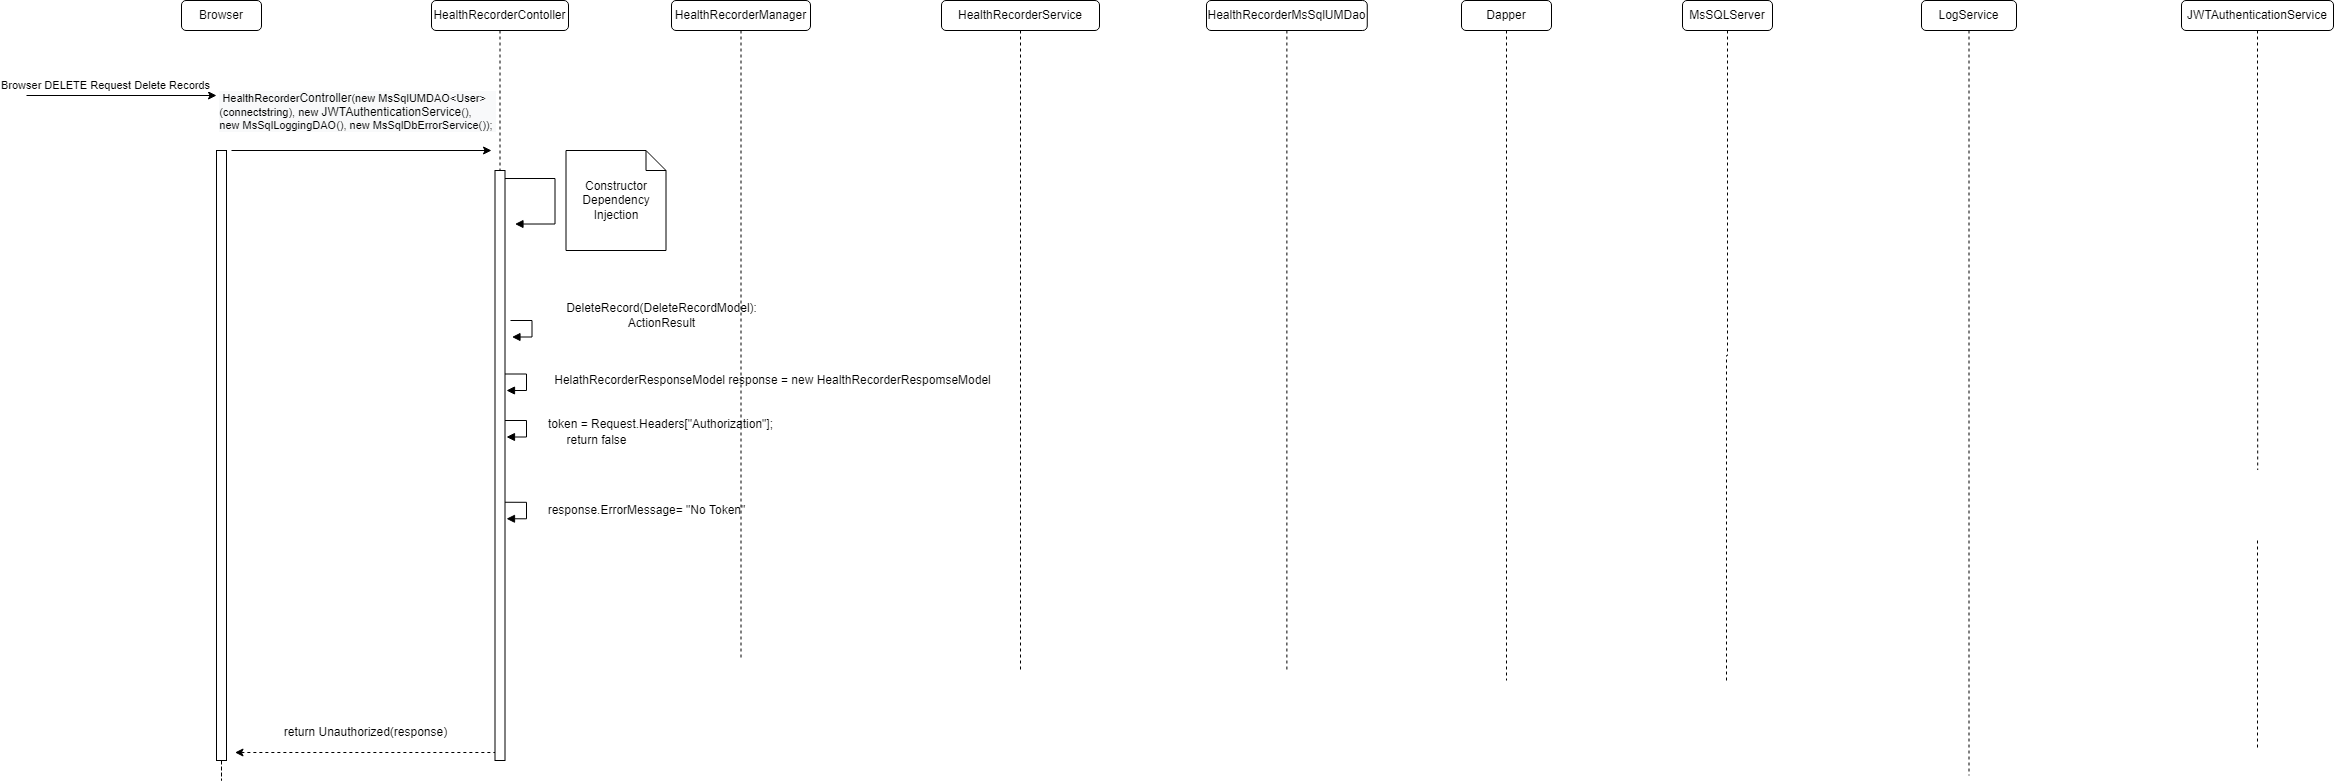

The diagram above was exported from draw.io. Its source (the exported page's mxGraphModel, read from the mxfile embedded in the PNG):
<mxGraphModel dx="1902" dy="926" grid="1" gridSize="10" guides="1" tooltips="1" connect="1" arrows="1" fold="1" page="1" pageScale="1" pageWidth="850" pageHeight="1100" math="0" shadow="0">
  <root>
    <mxCell id="0" />
    <mxCell id="1" parent="0" />
    <mxCell id="vNTHfav4crYdJekmvwCE-1" value="HealthRecorderContoller" style="rounded=1;whiteSpace=wrap;html=1;" parent="1" vertex="1">
      <mxGeometry x="435" y="190" width="137" height="30" as="geometry" />
    </mxCell>
    <mxCell id="vNTHfav4crYdJekmvwCE-2" value="HealthRecorderService" style="rounded=1;whiteSpace=wrap;html=1;" parent="1" vertex="1">
      <mxGeometry x="945" y="190" width="158" height="30" as="geometry" />
    </mxCell>
    <mxCell id="vNTHfav4crYdJekmvwCE-3" value="MsSQLServer" style="rounded=1;whiteSpace=wrap;html=1;" parent="1" vertex="1">
      <mxGeometry x="1686" y="190" width="90" height="30" as="geometry" />
    </mxCell>
    <mxCell id="vNTHfav4crYdJekmvwCE-4" value="HealthRecorderManager" style="rounded=1;whiteSpace=wrap;html=1;" parent="1" vertex="1">
      <mxGeometry x="675" y="190" width="139" height="30" as="geometry" />
    </mxCell>
    <mxCell id="vNTHfav4crYdJekmvwCE-5" style="edgeStyle=orthogonalEdgeStyle;rounded=0;orthogonalLoop=1;jettySize=auto;html=1;dashed=1;startArrow=none;startFill=0;endArrow=none;endFill=0;" parent="1" source="vNTHfav4crYdJekmvwCE-6" edge="1">
      <mxGeometry relative="1" as="geometry">
        <mxPoint x="1290.375" y="860" as="targetPoint" />
      </mxGeometry>
    </mxCell>
    <mxCell id="vNTHfav4crYdJekmvwCE-6" value="HealthRecorderMsSqlUMDao" style="rounded=1;whiteSpace=wrap;html=1;" parent="1" vertex="1">
      <mxGeometry x="1210" y="190" width="160.75" height="30" as="geometry" />
    </mxCell>
    <mxCell id="vNTHfav4crYdJekmvwCE-7" value="LogService" style="rounded=1;whiteSpace=wrap;html=1;" parent="1" vertex="1">
      <mxGeometry x="1925" y="190" width="95" height="30" as="geometry" />
    </mxCell>
    <mxCell id="vNTHfav4crYdJekmvwCE-8" value="Browser" style="rounded=1;whiteSpace=wrap;html=1;" parent="1" vertex="1">
      <mxGeometry x="185" y="190" width="80" height="30" as="geometry" />
    </mxCell>
    <mxCell id="vNTHfav4crYdJekmvwCE-9" value="Dapper" style="rounded=1;whiteSpace=wrap;html=1;" parent="1" vertex="1">
      <mxGeometry x="1465" y="190" width="90" height="30" as="geometry" />
    </mxCell>
    <mxCell id="vNTHfav4crYdJekmvwCE-10" value="" style="endArrow=classic;html=1;rounded=0;" parent="1" edge="1">
      <mxGeometry width="50" height="50" relative="1" as="geometry">
        <mxPoint x="30" y="285" as="sourcePoint" />
        <mxPoint x="220" y="285" as="targetPoint" />
      </mxGeometry>
    </mxCell>
    <mxCell id="vNTHfav4crYdJekmvwCE-11" value="Browser DELETE Request Delete Records" style="edgeLabel;html=1;align=center;verticalAlign=middle;resizable=0;points=[];" parent="vNTHfav4crYdJekmvwCE-10" vertex="1" connectable="0">
      <mxGeometry x="0.5669" y="-1" relative="1" as="geometry">
        <mxPoint x="-71" y="-12" as="offset" />
      </mxGeometry>
    </mxCell>
    <mxCell id="vNTHfav4crYdJekmvwCE-12" value="" style="endArrow=classic;html=1;rounded=0;" parent="1" edge="1">
      <mxGeometry width="50" height="50" relative="1" as="geometry">
        <mxPoint x="235" y="340" as="sourcePoint" />
        <mxPoint x="495" y="340" as="targetPoint" />
      </mxGeometry>
    </mxCell>
    <mxCell id="vNTHfav4crYdJekmvwCE-13" value="&lt;div style=&quot;text-align: left&quot;&gt;&lt;div style=&quot;background-color: rgb(248 , 249 , 250)&quot;&gt;&amp;nbsp;HealthRecorder&lt;span style=&quot;font-size: 12px ; text-align: center&quot;&gt;Controller&lt;/span&gt;(new MsSqlUMDAO&amp;lt;User&amp;gt;&lt;br&gt;&lt;/div&gt;&lt;div style=&quot;background-color: rgb(248 , 249 , 250)&quot;&gt;(connectstring), new&amp;nbsp;&lt;span style=&quot;font-size: 12px ; text-align: center&quot;&gt;JWTAuthenticationService&lt;/span&gt;(),&amp;nbsp;&lt;/div&gt;&lt;div style=&quot;background-color: rgb(248 , 249 , 250)&quot;&gt;new MsSqlLoggingDAO(), new MsSqlDbErrorService());&amp;nbsp;&lt;/div&gt;&lt;/div&gt;" style="edgeLabel;html=1;align=center;verticalAlign=middle;resizable=0;points=[];" parent="vNTHfav4crYdJekmvwCE-12" vertex="1" connectable="0">
      <mxGeometry x="0.5669" y="-1" relative="1" as="geometry">
        <mxPoint x="-79" y="-41" as="offset" />
      </mxGeometry>
    </mxCell>
    <mxCell id="vNTHfav4crYdJekmvwCE-14" value="" style="endArrow=block;endFill=1;html=1;edgeStyle=orthogonalEdgeStyle;align=left;verticalAlign=top;rounded=0;" parent="1" edge="1">
      <mxGeometry x="-1" relative="1" as="geometry">
        <mxPoint x="508.5" y="368.02999999999975" as="sourcePoint" />
        <mxPoint x="518.5" y="413.5300000000002" as="targetPoint" />
        <Array as="points">
          <mxPoint x="558.5" y="368.03" />
          <mxPoint x="558.5" y="413.03" />
        </Array>
      </mxGeometry>
    </mxCell>
    <mxCell id="vNTHfav4crYdJekmvwCE-15" value="Constructor Dependency Injection" style="shape=note;size=20;whiteSpace=wrap;html=1;" parent="1" vertex="1">
      <mxGeometry x="569.5" y="340" width="100" height="100" as="geometry" />
    </mxCell>
    <mxCell id="vNTHfav4crYdJekmvwCE-16" style="edgeStyle=orthogonalEdgeStyle;rounded=0;orthogonalLoop=1;jettySize=auto;html=1;dashed=1;endArrow=none;endFill=0;entryX=0.521;entryY=-0.012;entryDx=0;entryDy=0;entryPerimeter=0;" parent="1" source="vNTHfav4crYdJekmvwCE-17" edge="1">
      <mxGeometry relative="1" as="geometry">
        <mxPoint x="2261.21" y="659.52" as="targetPoint" />
      </mxGeometry>
    </mxCell>
    <mxCell id="vNTHfav4crYdJekmvwCE-17" value="JWTAuthenticationService" style="rounded=1;whiteSpace=wrap;html=1;" parent="1" vertex="1">
      <mxGeometry x="2185" y="190" width="152" height="30" as="geometry" />
    </mxCell>
    <mxCell id="vNTHfav4crYdJekmvwCE-18" style="edgeStyle=orthogonalEdgeStyle;rounded=0;orthogonalLoop=1;jettySize=auto;html=1;dashed=1;startArrow=none;startFill=0;endArrow=none;endFill=0;" parent="1" edge="1">
      <mxGeometry relative="1" as="geometry">
        <mxPoint x="2261" y="940" as="targetPoint" />
        <mxPoint x="2261" y="730" as="sourcePoint" />
      </mxGeometry>
    </mxCell>
    <mxCell id="vNTHfav4crYdJekmvwCE-19" value="" style="html=1;points=[];perimeter=orthogonalPerimeter;" parent="1" vertex="1">
      <mxGeometry x="498.5" y="360" width="10" height="590" as="geometry" />
    </mxCell>
    <mxCell id="vNTHfav4crYdJekmvwCE-20" value="" style="edgeStyle=orthogonalEdgeStyle;rounded=0;orthogonalLoop=1;jettySize=auto;html=1;dashed=1;endArrow=none;endFill=0;" parent="1" source="vNTHfav4crYdJekmvwCE-1" target="vNTHfav4crYdJekmvwCE-19" edge="1">
      <mxGeometry relative="1" as="geometry">
        <mxPoint x="504" y="1010" as="targetPoint" />
        <mxPoint x="503.5" y="220" as="sourcePoint" />
      </mxGeometry>
    </mxCell>
    <mxCell id="vNTHfav4crYdJekmvwCE-21" value="" style="edgeStyle=orthogonalEdgeStyle;rounded=0;orthogonalLoop=1;jettySize=auto;html=1;dashed=1;endArrow=none;endFill=0;" parent="1" source="vNTHfav4crYdJekmvwCE-4" edge="1">
      <mxGeometry relative="1" as="geometry">
        <mxPoint x="744.5" y="850" as="targetPoint" />
        <mxPoint x="744.5" y="220" as="sourcePoint" />
      </mxGeometry>
    </mxCell>
    <mxCell id="vNTHfav4crYdJekmvwCE-22" value="" style="edgeStyle=orthogonalEdgeStyle;rounded=0;orthogonalLoop=1;jettySize=auto;html=1;dashed=1;endArrow=none;endFill=0;" parent="1" source="vNTHfav4crYdJekmvwCE-9" edge="1">
      <mxGeometry relative="1" as="geometry">
        <mxPoint x="1510" y="870" as="targetPoint" />
        <mxPoint x="1510" y="220" as="sourcePoint" />
      </mxGeometry>
    </mxCell>
    <mxCell id="vNTHfav4crYdJekmvwCE-23" value="" style="edgeStyle=orthogonalEdgeStyle;rounded=0;orthogonalLoop=1;jettySize=auto;html=1;dashed=1;endArrow=none;endFill=0;" parent="1" source="vNTHfav4crYdJekmvwCE-3" edge="1">
      <mxGeometry relative="1" as="geometry">
        <mxPoint x="1730" y="870" as="targetPoint" />
        <mxPoint x="1731" y="220" as="sourcePoint" />
      </mxGeometry>
    </mxCell>
    <mxCell id="vNTHfav4crYdJekmvwCE-24" value="" style="edgeStyle=orthogonalEdgeStyle;rounded=0;orthogonalLoop=1;jettySize=auto;html=1;dashed=1;endArrow=none;endFill=0;" parent="1" source="vNTHfav4crYdJekmvwCE-2" edge="1">
      <mxGeometry relative="1" as="geometry">
        <mxPoint x="1024" y="860" as="targetPoint" />
        <mxPoint x="1024" y="220" as="sourcePoint" />
      </mxGeometry>
    </mxCell>
    <mxCell id="vNTHfav4crYdJekmvwCE-25" style="edgeStyle=orthogonalEdgeStyle;rounded=0;orthogonalLoop=1;jettySize=auto;html=1;dashed=1;startArrow=none;startFill=0;endArrow=none;endFill=0;" parent="1" source="vNTHfav4crYdJekmvwCE-26" edge="1">
      <mxGeometry relative="1" as="geometry">
        <mxPoint x="225" y="850" as="targetPoint" />
      </mxGeometry>
    </mxCell>
    <mxCell id="vNTHfav4crYdJekmvwCE-26" value="" style="html=1;points=[];perimeter=orthogonalPerimeter;" parent="1" vertex="1">
      <mxGeometry x="220" y="340" width="10" height="610" as="geometry" />
    </mxCell>
    <mxCell id="vNTHfav4crYdJekmvwCE-27" value="" style="endArrow=none;html=1;rounded=0;endFill=0;dashed=1;startArrow=classic;startFill=1;" parent="1" edge="1">
      <mxGeometry width="50" height="50" relative="1" as="geometry">
        <mxPoint x="238.5" y="942" as="sourcePoint" />
        <mxPoint x="498.5" y="942" as="targetPoint" />
      </mxGeometry>
    </mxCell>
    <mxCell id="vNTHfav4crYdJekmvwCE-28" value="return Unauthorized(response)" style="text;html=1;align=center;verticalAlign=middle;resizable=0;points=[];autosize=1;strokeColor=none;fillColor=none;" parent="1" vertex="1">
      <mxGeometry x="278.5" y="912" width="180" height="20" as="geometry" />
    </mxCell>
    <mxCell id="vNTHfav4crYdJekmvwCE-29" value="" style="edgeStyle=orthogonalEdgeStyle;rounded=0;orthogonalLoop=1;jettySize=auto;html=1;dashed=1;endArrow=none;endFill=0;" parent="1" source="vNTHfav4crYdJekmvwCE-7" edge="1">
      <mxGeometry relative="1" as="geometry">
        <mxPoint x="1972.5" y="965" as="targetPoint" />
        <Array as="points" />
        <mxPoint x="1973" y="220" as="sourcePoint" />
      </mxGeometry>
    </mxCell>
    <mxCell id="vNTHfav4crYdJekmvwCE-33" value="" style="endArrow=block;endFill=1;html=1;edgeStyle=orthogonalEdgeStyle;align=left;verticalAlign=top;rounded=0;" parent="1" edge="1">
      <mxGeometry x="-1" relative="1" as="geometry">
        <mxPoint x="514" y="509.9999999999998" as="sourcePoint" />
        <mxPoint x="515.5" y="526.5" as="targetPoint" />
        <Array as="points">
          <mxPoint x="535.5" y="510.5" />
          <mxPoint x="535.5" y="526.5" />
          <mxPoint x="515.5" y="526.5" />
        </Array>
      </mxGeometry>
    </mxCell>
    <mxCell id="vNTHfav4crYdJekmvwCE-34" value="DeleteRecord(DeleteRecordModel):&lt;br&gt;ActionResult" style="text;html=1;align=center;verticalAlign=middle;resizable=0;points=[];autosize=1;strokeColor=none;fillColor=none;" parent="1" vertex="1">
      <mxGeometry x="560" y="490" width="210" height="30" as="geometry" />
    </mxCell>
    <mxCell id="vNTHfav4crYdJekmvwCE-35" value="" style="endArrow=block;endFill=1;html=1;edgeStyle=orthogonalEdgeStyle;align=left;verticalAlign=top;rounded=0;" parent="1" edge="1">
      <mxGeometry x="-1" relative="1" as="geometry">
        <mxPoint x="508.5" y="563.4999999999998" as="sourcePoint" />
        <mxPoint x="510" y="580" as="targetPoint" />
        <Array as="points">
          <mxPoint x="530" y="564" />
          <mxPoint x="530" y="580" />
          <mxPoint x="510" y="580" />
        </Array>
      </mxGeometry>
    </mxCell>
    <mxCell id="vNTHfav4crYdJekmvwCE-36" value="HelathRecorderResponseModel response = new HealthRecorderRespomseModel" style="text;html=1;align=center;verticalAlign=middle;resizable=0;points=[];autosize=1;strokeColor=none;fillColor=none;" parent="1" vertex="1">
      <mxGeometry x="551.25" y="560" width="450" height="20" as="geometry" />
    </mxCell>
    <mxCell id="iA4Mi1mcGSPfMGBmSsrH-1" value="response.ErrorMessage= &quot;No Token&quot;" style="text;html=1;align=center;verticalAlign=middle;resizable=0;points=[];autosize=1;strokeColor=none;fillColor=none;" parent="1" vertex="1">
      <mxGeometry x="544.75" y="690" width="210" height="20" as="geometry" />
    </mxCell>
    <mxCell id="iA4Mi1mcGSPfMGBmSsrH-2" value="" style="endArrow=block;endFill=1;html=1;edgeStyle=orthogonalEdgeStyle;align=left;verticalAlign=top;rounded=0;" parent="1" edge="1">
      <mxGeometry x="-1" relative="1" as="geometry">
        <mxPoint x="508.5" y="691.75" as="sourcePoint" />
        <mxPoint x="510" y="708.25" as="targetPoint" />
        <Array as="points">
          <mxPoint x="530" y="692.25" />
          <mxPoint x="530" y="708.25" />
          <mxPoint x="510.0000000000001" y="708.25" />
        </Array>
      </mxGeometry>
    </mxCell>
    <mxCell id="xz2-2hl9Ivme50uHT1rv-1" value="" style="endArrow=block;endFill=1;html=1;edgeStyle=orthogonalEdgeStyle;align=left;verticalAlign=top;rounded=0;" edge="1" parent="1">
      <mxGeometry x="-1" relative="1" as="geometry">
        <mxPoint x="508.5" y="609.9999999999998" as="sourcePoint" />
        <mxPoint x="510" y="626.5" as="targetPoint" />
        <Array as="points">
          <mxPoint x="530" y="610.5" />
          <mxPoint x="530" y="626.5" />
          <mxPoint x="510" y="626.5" />
        </Array>
      </mxGeometry>
    </mxCell>
    <mxCell id="xz2-2hl9Ivme50uHT1rv-2" value="token = Request.Headers[&quot;Authorization&quot;];" style="text;whiteSpace=wrap;html=1;" vertex="1" parent="1">
      <mxGeometry x="550" y="600" width="250" height="30" as="geometry" />
    </mxCell>
    <mxCell id="xz2-2hl9Ivme50uHT1rv-3" value="return false" style="text;html=1;align=center;verticalAlign=middle;resizable=0;points=[];autosize=1;strokeColor=none;fillColor=none;" vertex="1" parent="1">
      <mxGeometry x="560" y="620" width="80" height="20" as="geometry" />
    </mxCell>
  </root>
</mxGraphModel>